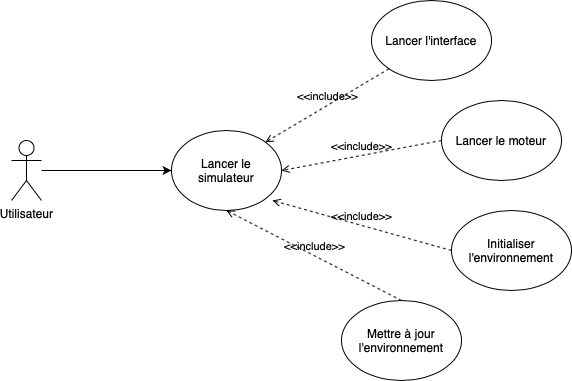

The diagram above was exported from draw.io. Its source (the exported page's mxGraphModel, read from the mxfile embedded in the PNG):
<mxGraphModel dx="592" dy="495" grid="1" gridSize="10" guides="1" tooltips="1" connect="1" arrows="1" fold="1" page="1" pageScale="1" pageWidth="827" pageHeight="1169" math="0" shadow="0">
  <root>
    <mxCell id="0" />
    <mxCell id="1" parent="0" />
    <mxCell id="h6myDBi9BL06m7fs_Oh1-1" value="Lancer le simulateur" style="ellipse;whiteSpace=wrap;html=1;" parent="1" vertex="1">
      <mxGeometry x="320" y="200" width="110" height="80" as="geometry" />
    </mxCell>
    <mxCell id="eKpcUPdFNMnOi4iotUbc-1" style="edgeStyle=orthogonalEdgeStyle;rounded=0;orthogonalLoop=1;jettySize=auto;html=1;" edge="1" parent="1" source="h6myDBi9BL06m7fs_Oh1-2" target="h6myDBi9BL06m7fs_Oh1-1">
      <mxGeometry relative="1" as="geometry" />
    </mxCell>
    <mxCell id="h6myDBi9BL06m7fs_Oh1-2" value="Utilisateur" style="shape=umlActor;verticalLabelPosition=bottom;labelBackgroundColor=#ffffff;verticalAlign=top;html=1;outlineConnect=0;" parent="1" vertex="1">
      <mxGeometry x="160" y="210" width="30" height="60" as="geometry" />
    </mxCell>
    <mxCell id="eKpcUPdFNMnOi4iotUbc-2" value="Lancer l'interface&lt;span style=&quot;color: rgba(0 , 0 , 0 , 0) ; font-family: monospace ; font-size: 0px&quot;&gt;%3CmxGraphModel%3E%3Croot%3E%3CmxCell%20id%3D%220%22%2F%3E%3CmxCell%20id%3D%221%22%20parent%3D%220%22%2F%3E%3CmxCell%20id%3D%222%22%20value%3D%22Lancer%20le%20simulateur%22%20style%3D%22ellipse%3BwhiteSpace%3Dwrap%3Bhtml%3D1%3B%22%20vertex%3D%221%22%20parent%3D%221%22%3E%3CmxGeometry%20x%3D%22390%22%20y%3D%22220%22%20width%3D%22120%22%20height%3D%2280%22%20as%3D%22geometry%22%2F%3E%3C%2FmxCell%3E%3C%2Froot%3E%3C%2FmxGraphModel%3E&lt;/span&gt;" style="ellipse;whiteSpace=wrap;html=1;" vertex="1" parent="1">
      <mxGeometry x="520" y="70" width="120" height="80" as="geometry" />
    </mxCell>
    <mxCell id="eKpcUPdFNMnOi4iotUbc-3" value="Lancer le moteur&lt;span style=&quot;color: rgba(0 , 0 , 0 , 0) ; font-family: monospace ; font-size: 0px&quot;&gt;%3CmxGraphModel%3E%3Croot%3E%3CmxCell%20id%3D%220%22%2F%3E%3CmxCell%20id%3D%221%22%20parent%3D%220%22%2F%3E%3CmxCell%20id%3D%222%22%20value%3D%22Lancer%20le%20simulateur%22%20style%3D%22ellipse%3BwhiteSpace%3Dwrap%3Bhtml%3D1%3B%22%20vertex%3D%221%22%20parent%3D%221%22%3E%3CmxGeometry%20x%3D%22390%22%20y%3D%22220%22%20width%3D%22120%22%20height%3D%2280%22%20as%3D%22geometry%22%2F%3E%3C%2FmxCell%3E%3C%2Froot%3E%3C%2FmxGraphModel%3E&lt;/span&gt;" style="ellipse;whiteSpace=wrap;html=1;" vertex="1" parent="1">
      <mxGeometry x="590" y="170" width="120" height="80" as="geometry" />
    </mxCell>
    <mxCell id="eKpcUPdFNMnOi4iotUbc-5" value="Initialiser l'environnement" style="ellipse;whiteSpace=wrap;html=1;" vertex="1" parent="1">
      <mxGeometry x="600" y="280" width="120" height="80" as="geometry" />
    </mxCell>
    <mxCell id="eKpcUPdFNMnOi4iotUbc-6" value="Mettre à jour l'environnement" style="ellipse;whiteSpace=wrap;html=1;" vertex="1" parent="1">
      <mxGeometry x="490" y="370" width="120" height="80" as="geometry" />
    </mxCell>
    <mxCell id="eKpcUPdFNMnOi4iotUbc-8" value="&amp;lt;&amp;lt;include&amp;gt;&amp;gt;" style="edgeStyle=none;html=1;endArrow=open;verticalAlign=bottom;dashed=1;labelBackgroundColor=none;entryX=1;entryY=0;entryDx=0;entryDy=0;exitX=0;exitY=1;exitDx=0;exitDy=0;" edge="1" parent="1" source="eKpcUPdFNMnOi4iotUbc-2" target="h6myDBi9BL06m7fs_Oh1-1">
      <mxGeometry width="160" relative="1" as="geometry">
        <mxPoint x="370" y="180" as="sourcePoint" />
        <mxPoint x="530" y="180" as="targetPoint" />
      </mxGeometry>
    </mxCell>
    <mxCell id="eKpcUPdFNMnOi4iotUbc-9" value="&amp;lt;&amp;lt;include&amp;gt;&amp;gt;" style="edgeStyle=none;html=1;endArrow=open;verticalAlign=bottom;dashed=1;labelBackgroundColor=none;entryX=1;entryY=0.5;entryDx=0;entryDy=0;exitX=0;exitY=0.5;exitDx=0;exitDy=0;" edge="1" parent="1" source="eKpcUPdFNMnOi4iotUbc-3" target="h6myDBi9BL06m7fs_Oh1-1">
      <mxGeometry width="160" relative="1" as="geometry">
        <mxPoint x="547.573593128807" y="148.2842712474619" as="sourcePoint" />
        <mxPoint x="492.95000000000005" y="235.03999999999996" as="targetPoint" />
      </mxGeometry>
    </mxCell>
    <mxCell id="eKpcUPdFNMnOi4iotUbc-10" value="&amp;lt;&amp;lt;include&amp;gt;&amp;gt;" style="edgeStyle=none;html=1;endArrow=open;verticalAlign=bottom;dashed=1;labelBackgroundColor=none;entryX=0.918;entryY=0.875;entryDx=0;entryDy=0;exitX=0;exitY=0.5;exitDx=0;exitDy=0;entryPerimeter=0;" edge="1" parent="1" source="eKpcUPdFNMnOi4iotUbc-5" target="h6myDBi9BL06m7fs_Oh1-1">
      <mxGeometry width="160" relative="1" as="geometry">
        <mxPoint x="600" y="220" as="sourcePoint" />
        <mxPoint x="510" y="270" as="targetPoint" />
      </mxGeometry>
    </mxCell>
    <mxCell id="eKpcUPdFNMnOi4iotUbc-11" value="&amp;lt;&amp;lt;include&amp;gt;&amp;gt;" style="edgeStyle=none;html=1;endArrow=open;verticalAlign=bottom;dashed=1;labelBackgroundColor=none;entryX=0.5;entryY=1;entryDx=0;entryDy=0;exitX=0.5;exitY=0;exitDx=0;exitDy=0;" edge="1" parent="1" source="eKpcUPdFNMnOi4iotUbc-6" target="h6myDBi9BL06m7fs_Oh1-1">
      <mxGeometry width="160" relative="1" as="geometry">
        <mxPoint x="590" y="350" as="sourcePoint" />
        <mxPoint x="510" y="270" as="targetPoint" />
      </mxGeometry>
    </mxCell>
  </root>
</mxGraphModel>